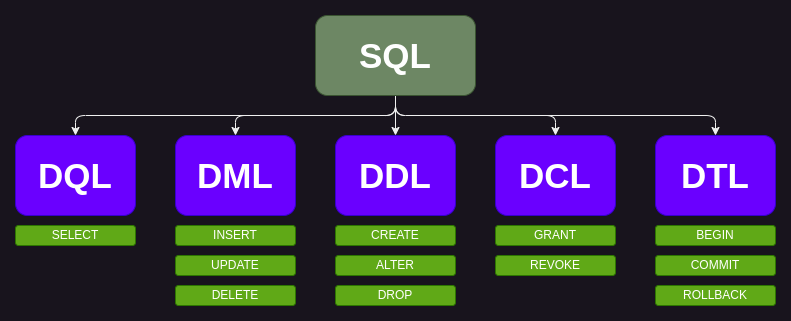

The diagram above was exported from draw.io. Its source (the exported page's mxGraphModel, read from the mxfile embedded in the PNG):
<mxGraphModel dx="1728" dy="1012" grid="1" gridSize="10" guides="1" tooltips="1" connect="1" arrows="1" fold="1" page="1" pageScale="1" pageWidth="1169" pageHeight="827" math="0" shadow="0">
  <root>
    <mxCell id="0" />
    <mxCell id="1" parent="0" />
    <mxCell id="hLAATMEBOvC5pd_ayMOA-55" style="edgeStyle=orthogonalEdgeStyle;orthogonalLoop=1;jettySize=auto;html=1;exitX=0.5;exitY=1;exitDx=0;exitDy=0;rounded=1;" edge="1" parent="1" source="hLAATMEBOvC5pd_ayMOA-43" target="hLAATMEBOvC5pd_ayMOA-44">
      <mxGeometry relative="1" as="geometry" />
    </mxCell>
    <mxCell id="hLAATMEBOvC5pd_ayMOA-56" style="edgeStyle=orthogonalEdgeStyle;orthogonalLoop=1;jettySize=auto;html=1;exitX=0.5;exitY=1;exitDx=0;exitDy=0;rounded=1;" edge="1" parent="1" source="hLAATMEBOvC5pd_ayMOA-43" target="hLAATMEBOvC5pd_ayMOA-45">
      <mxGeometry relative="1" as="geometry" />
    </mxCell>
    <mxCell id="hLAATMEBOvC5pd_ayMOA-57" style="edgeStyle=orthogonalEdgeStyle;orthogonalLoop=1;jettySize=auto;html=1;exitX=0.5;exitY=1;exitDx=0;exitDy=0;rounded=1;" edge="1" parent="1" source="hLAATMEBOvC5pd_ayMOA-43" target="hLAATMEBOvC5pd_ayMOA-46">
      <mxGeometry relative="1" as="geometry" />
    </mxCell>
    <mxCell id="hLAATMEBOvC5pd_ayMOA-58" style="edgeStyle=orthogonalEdgeStyle;orthogonalLoop=1;jettySize=auto;html=1;exitX=0.5;exitY=1;exitDx=0;exitDy=0;rounded=1;" edge="1" parent="1" source="hLAATMEBOvC5pd_ayMOA-43" target="hLAATMEBOvC5pd_ayMOA-47">
      <mxGeometry relative="1" as="geometry" />
    </mxCell>
    <mxCell id="hLAATMEBOvC5pd_ayMOA-59" style="edgeStyle=orthogonalEdgeStyle;orthogonalLoop=1;jettySize=auto;html=1;exitX=0.5;exitY=1;exitDx=0;exitDy=0;rounded=1;" edge="1" parent="1" source="hLAATMEBOvC5pd_ayMOA-43" target="hLAATMEBOvC5pd_ayMOA-48">
      <mxGeometry relative="1" as="geometry" />
    </mxCell>
    <mxCell id="hLAATMEBOvC5pd_ayMOA-43" value="SQL" style="rounded=1;whiteSpace=wrap;html=1;fontSize=35;fontStyle=1;fillColor=#6d8764;fontColor=#ffffff;strokeColor=#3A5431;" vertex="1" parent="1">
      <mxGeometry x="505" y="280" width="160" height="80" as="geometry" />
    </mxCell>
    <mxCell id="hLAATMEBOvC5pd_ayMOA-44" value="DQL" style="rounded=1;whiteSpace=wrap;html=1;fontSize=35;fontStyle=1;fillColor=#6a00ff;fontColor=#ffffff;strokeColor=#3700CC;" vertex="1" parent="1">
      <mxGeometry x="205" y="400" width="120" height="80" as="geometry" />
    </mxCell>
    <mxCell id="hLAATMEBOvC5pd_ayMOA-45" value="DML" style="rounded=1;whiteSpace=wrap;html=1;fontSize=35;fontStyle=1;fillColor=#6a00ff;fontColor=#ffffff;strokeColor=#3700CC;" vertex="1" parent="1">
      <mxGeometry x="365" y="400" width="120" height="80" as="geometry" />
    </mxCell>
    <mxCell id="hLAATMEBOvC5pd_ayMOA-46" value="DDL" style="rounded=1;whiteSpace=wrap;html=1;fontSize=35;fontStyle=1;fillColor=#6a00ff;fontColor=#ffffff;strokeColor=#3700CC;" vertex="1" parent="1">
      <mxGeometry x="525" y="400" width="120" height="80" as="geometry" />
    </mxCell>
    <mxCell id="hLAATMEBOvC5pd_ayMOA-47" value="DCL" style="rounded=1;whiteSpace=wrap;html=1;fontSize=35;fontStyle=1;fillColor=#6a00ff;fontColor=#ffffff;strokeColor=#3700CC;" vertex="1" parent="1">
      <mxGeometry x="685" y="400" width="120" height="80" as="geometry" />
    </mxCell>
    <mxCell id="hLAATMEBOvC5pd_ayMOA-48" value="DTL" style="rounded=1;whiteSpace=wrap;html=1;fontSize=35;fontStyle=1;fillColor=#6a00ff;fontColor=#ffffff;strokeColor=#3700CC;" vertex="1" parent="1">
      <mxGeometry x="845" y="400" width="120" height="80" as="geometry" />
    </mxCell>
    <mxCell id="hLAATMEBOvC5pd_ayMOA-60" value="SELECT" style="rounded=1;whiteSpace=wrap;html=1;fillColor=#60a917;fontColor=#ffffff;strokeColor=#2D7600;" vertex="1" parent="1">
      <mxGeometry x="205" y="490" width="120" height="20" as="geometry" />
    </mxCell>
    <mxCell id="hLAATMEBOvC5pd_ayMOA-61" value="INSERT" style="rounded=1;whiteSpace=wrap;html=1;fillColor=#60a917;fontColor=#ffffff;strokeColor=#2D7600;" vertex="1" parent="1">
      <mxGeometry x="365" y="490" width="120" height="20" as="geometry" />
    </mxCell>
    <mxCell id="hLAATMEBOvC5pd_ayMOA-62" value="UPDATE" style="rounded=1;whiteSpace=wrap;html=1;fillColor=#60a917;fontColor=#ffffff;strokeColor=#2D7600;" vertex="1" parent="1">
      <mxGeometry x="365" y="520" width="120" height="20" as="geometry" />
    </mxCell>
    <mxCell id="hLAATMEBOvC5pd_ayMOA-63" value="DELETE" style="rounded=1;whiteSpace=wrap;html=1;fillColor=#60a917;fontColor=#ffffff;strokeColor=#2D7600;" vertex="1" parent="1">
      <mxGeometry x="365" y="550" width="120" height="20" as="geometry" />
    </mxCell>
    <mxCell id="hLAATMEBOvC5pd_ayMOA-64" value="CREATE" style="rounded=1;whiteSpace=wrap;html=1;fillColor=#60a917;fontColor=#ffffff;strokeColor=#2D7600;" vertex="1" parent="1">
      <mxGeometry x="525" y="490" width="120" height="20" as="geometry" />
    </mxCell>
    <mxCell id="hLAATMEBOvC5pd_ayMOA-65" value="ALTER" style="rounded=1;whiteSpace=wrap;html=1;fillColor=#60a917;fontColor=#ffffff;strokeColor=#2D7600;" vertex="1" parent="1">
      <mxGeometry x="525" y="520" width="120" height="20" as="geometry" />
    </mxCell>
    <mxCell id="hLAATMEBOvC5pd_ayMOA-66" value="DROP" style="rounded=1;whiteSpace=wrap;html=1;fillColor=#60a917;fontColor=#ffffff;strokeColor=#2D7600;" vertex="1" parent="1">
      <mxGeometry x="525" y="550" width="120" height="20" as="geometry" />
    </mxCell>
    <mxCell id="hLAATMEBOvC5pd_ayMOA-67" value="GRANT" style="rounded=1;whiteSpace=wrap;html=1;fillColor=#60a917;fontColor=#ffffff;strokeColor=#2D7600;" vertex="1" parent="1">
      <mxGeometry x="685" y="490" width="120" height="20" as="geometry" />
    </mxCell>
    <mxCell id="hLAATMEBOvC5pd_ayMOA-68" value="REVOKE" style="rounded=1;whiteSpace=wrap;html=1;fillColor=#60a917;fontColor=#ffffff;strokeColor=#2D7600;" vertex="1" parent="1">
      <mxGeometry x="685" y="520" width="120" height="20" as="geometry" />
    </mxCell>
    <mxCell id="hLAATMEBOvC5pd_ayMOA-69" value="BEGIN" style="rounded=1;whiteSpace=wrap;html=1;fillColor=#60a917;fontColor=#ffffff;strokeColor=#2D7600;" vertex="1" parent="1">
      <mxGeometry x="845" y="490" width="120" height="20" as="geometry" />
    </mxCell>
    <mxCell id="hLAATMEBOvC5pd_ayMOA-70" value="COMMIT" style="rounded=1;whiteSpace=wrap;html=1;fillColor=#60a917;fontColor=#ffffff;strokeColor=#2D7600;" vertex="1" parent="1">
      <mxGeometry x="845" y="520" width="120" height="20" as="geometry" />
    </mxCell>
    <mxCell id="hLAATMEBOvC5pd_ayMOA-71" value="ROLLBACK" style="rounded=1;whiteSpace=wrap;html=1;fillColor=#60a917;fontColor=#ffffff;strokeColor=#2D7600;" vertex="1" parent="1">
      <mxGeometry x="845" y="550" width="120" height="20" as="geometry" />
    </mxCell>
  </root>
</mxGraphModel>